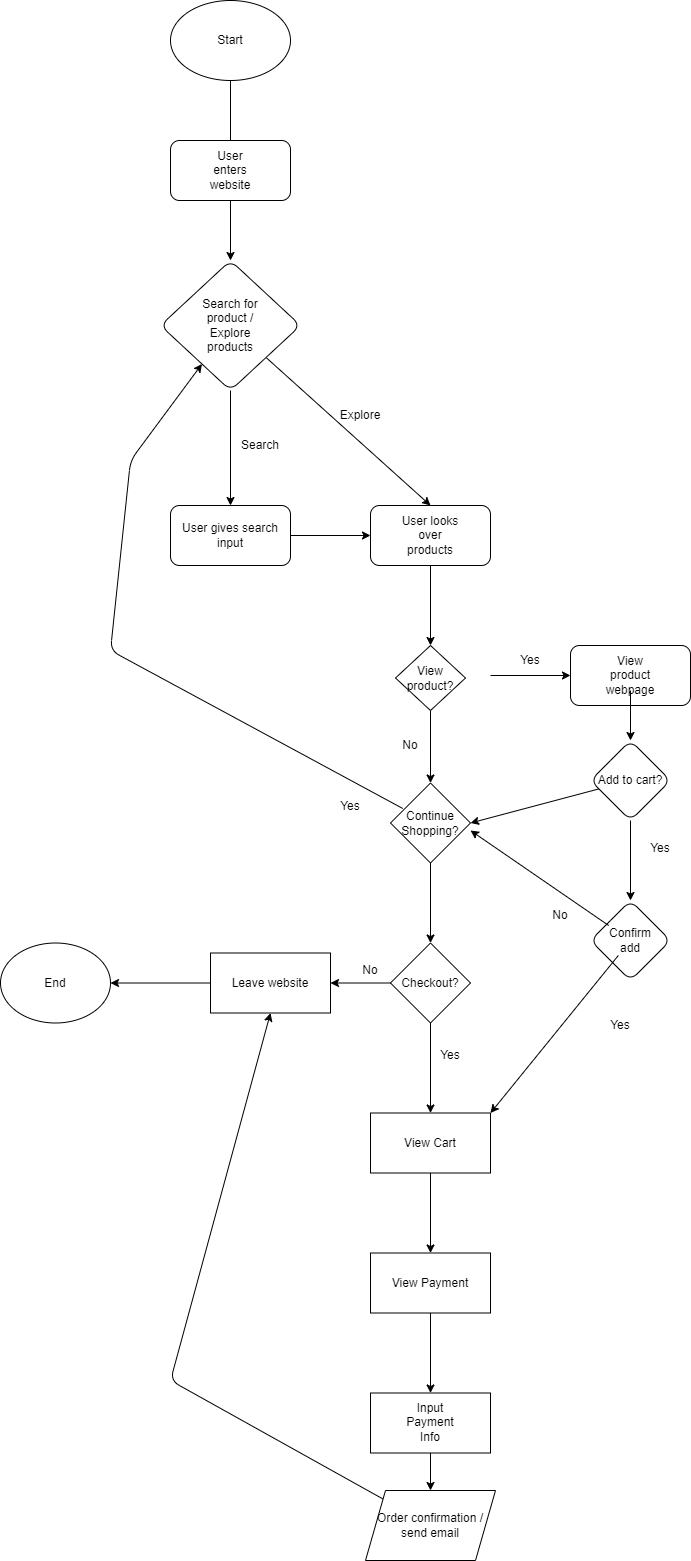

The diagram above was exported from draw.io. Its source (the exported page's mxGraphModel, read from the mxfile embedded in the PNG):
<mxGraphModel dx="1461" dy="306" grid="1" gridSize="10" guides="1" tooltips="1" connect="1" arrows="1" fold="1" page="1" pageScale="1" pageWidth="850" pageHeight="1100" math="0" shadow="0">
  <root>
    <mxCell id="0" />
    <mxCell id="1" parent="0" />
    <mxCell id="6" value="" style="edgeStyle=none;html=1;" edge="1" parent="1" source="2" target="5">
      <mxGeometry relative="1" as="geometry" />
    </mxCell>
    <mxCell id="2" value="" style="ellipse;whiteSpace=wrap;html=1;" vertex="1" parent="1">
      <mxGeometry x="80" y="40" width="120" height="80" as="geometry" />
    </mxCell>
    <mxCell id="3" value="Start" style="text;html=1;strokeColor=none;fillColor=none;align=center;verticalAlign=middle;whiteSpace=wrap;rounded=0;" vertex="1" parent="1">
      <mxGeometry x="110" y="65" width="60" height="30" as="geometry" />
    </mxCell>
    <mxCell id="8" value="" style="edgeStyle=none;html=1;" edge="1" parent="1" source="4" target="7">
      <mxGeometry relative="1" as="geometry" />
    </mxCell>
    <mxCell id="4" value="" style="rounded=1;whiteSpace=wrap;html=1;" vertex="1" parent="1">
      <mxGeometry x="80" y="180" width="120" height="60" as="geometry" />
    </mxCell>
    <mxCell id="5" value="User enters website" style="text;html=1;strokeColor=none;fillColor=none;align=center;verticalAlign=middle;whiteSpace=wrap;rounded=0;" vertex="1" parent="1">
      <mxGeometry x="110" y="195" width="60" height="30" as="geometry" />
    </mxCell>
    <mxCell id="11" value="" style="edgeStyle=none;html=1;" edge="1" parent="1" source="7" target="10">
      <mxGeometry relative="1" as="geometry" />
    </mxCell>
    <mxCell id="18" style="edgeStyle=none;html=1;entryX=0.5;entryY=0;entryDx=0;entryDy=0;" edge="1" parent="1" source="7" target="13">
      <mxGeometry relative="1" as="geometry" />
    </mxCell>
    <mxCell id="7" value="" style="rhombus;whiteSpace=wrap;html=1;rounded=1;" vertex="1" parent="1">
      <mxGeometry x="70" y="300" width="140" height="130" as="geometry" />
    </mxCell>
    <mxCell id="9" value="Search for product / Explore products" style="text;html=1;strokeColor=none;fillColor=none;align=center;verticalAlign=middle;whiteSpace=wrap;rounded=0;" vertex="1" parent="1">
      <mxGeometry x="110" y="350" width="60" height="30" as="geometry" />
    </mxCell>
    <mxCell id="14" value="" style="edgeStyle=none;html=1;" edge="1" parent="1" source="10" target="13">
      <mxGeometry relative="1" as="geometry" />
    </mxCell>
    <mxCell id="10" value="User gives search input" style="whiteSpace=wrap;html=1;rounded=1;" vertex="1" parent="1">
      <mxGeometry x="80" y="545" width="120" height="60" as="geometry" />
    </mxCell>
    <mxCell id="12" value="Search" style="text;html=1;strokeColor=none;fillColor=none;align=center;verticalAlign=middle;whiteSpace=wrap;rounded=0;" vertex="1" parent="1">
      <mxGeometry x="140" y="470" width="60" height="30" as="geometry" />
    </mxCell>
    <mxCell id="21" value="" style="edgeStyle=none;html=1;" edge="1" parent="1" source="13">
      <mxGeometry relative="1" as="geometry">
        <mxPoint x="340" y="685" as="targetPoint" />
      </mxGeometry>
    </mxCell>
    <mxCell id="13" value="" style="whiteSpace=wrap;html=1;rounded=1;" vertex="1" parent="1">
      <mxGeometry x="280" y="545" width="120" height="60" as="geometry" />
    </mxCell>
    <mxCell id="15" value="User looks over products" style="text;html=1;strokeColor=none;fillColor=none;align=center;verticalAlign=middle;whiteSpace=wrap;rounded=0;" vertex="1" parent="1">
      <mxGeometry x="310" y="560" width="60" height="30" as="geometry" />
    </mxCell>
    <mxCell id="19" value="Explore" style="text;html=1;strokeColor=none;fillColor=none;align=center;verticalAlign=middle;whiteSpace=wrap;rounded=0;" vertex="1" parent="1">
      <mxGeometry x="240" y="440" width="60" height="30" as="geometry" />
    </mxCell>
    <mxCell id="34" value="" style="edgeStyle=none;html=1;" edge="1" parent="1" target="33">
      <mxGeometry relative="1" as="geometry">
        <mxPoint x="400" y="715" as="sourcePoint" />
      </mxGeometry>
    </mxCell>
    <mxCell id="31" value="" style="edgeStyle=none;html=1;" edge="1" parent="1" source="22" target="30">
      <mxGeometry relative="1" as="geometry" />
    </mxCell>
    <mxCell id="67" style="edgeStyle=none;html=1;entryX=1;entryY=0.5;entryDx=0;entryDy=0;" edge="1" parent="1" source="22" target="40">
      <mxGeometry relative="1" as="geometry" />
    </mxCell>
    <mxCell id="22" value="Add to cart?" style="rhombus;whiteSpace=wrap;html=1;rounded=1;" vertex="1" parent="1">
      <mxGeometry x="500" y="780" width="80" height="80" as="geometry" />
    </mxCell>
    <mxCell id="30" value="" style="rhombus;whiteSpace=wrap;html=1;rounded=1;" vertex="1" parent="1">
      <mxGeometry x="500" y="940" width="80" height="80" as="geometry" />
    </mxCell>
    <mxCell id="66" style="edgeStyle=none;html=1;entryX=1;entryY=0;entryDx=0;entryDy=0;" edge="1" parent="1" source="32" target="53">
      <mxGeometry relative="1" as="geometry" />
    </mxCell>
    <mxCell id="68" style="edgeStyle=none;html=1;" edge="1" parent="1" source="32">
      <mxGeometry relative="1" as="geometry">
        <mxPoint x="380" y="870" as="targetPoint" />
      </mxGeometry>
    </mxCell>
    <mxCell id="32" value="Confirm add" style="text;html=1;strokeColor=none;fillColor=none;align=center;verticalAlign=middle;whiteSpace=wrap;rounded=0;" vertex="1" parent="1">
      <mxGeometry x="510" y="965" width="60" height="30" as="geometry" />
    </mxCell>
    <mxCell id="33" value="" style="whiteSpace=wrap;html=1;rounded=1;" vertex="1" parent="1">
      <mxGeometry x="480" y="685" width="120" height="60" as="geometry" />
    </mxCell>
    <mxCell id="38" style="edgeStyle=none;html=1;" edge="1" parent="1" source="35" target="22">
      <mxGeometry relative="1" as="geometry" />
    </mxCell>
    <mxCell id="35" value="View product webpage" style="text;html=1;strokeColor=none;fillColor=none;align=center;verticalAlign=middle;whiteSpace=wrap;rounded=0;" vertex="1" parent="1">
      <mxGeometry x="510" y="700" width="60" height="30" as="geometry" />
    </mxCell>
    <mxCell id="41" value="" style="edgeStyle=none;html=1;" edge="1" parent="1" source="36" target="40">
      <mxGeometry relative="1" as="geometry" />
    </mxCell>
    <mxCell id="36" value="" style="rhombus;whiteSpace=wrap;html=1;" vertex="1" parent="1">
      <mxGeometry x="305" y="685" width="70" height="65" as="geometry" />
    </mxCell>
    <mxCell id="37" value="View product?" style="text;html=1;strokeColor=none;fillColor=none;align=center;verticalAlign=middle;whiteSpace=wrap;rounded=0;" vertex="1" parent="1">
      <mxGeometry x="310" y="703" width="60" height="30" as="geometry" />
    </mxCell>
    <mxCell id="39" value="Yes" style="text;html=1;strokeColor=none;fillColor=none;align=center;verticalAlign=middle;whiteSpace=wrap;rounded=0;" vertex="1" parent="1">
      <mxGeometry x="410" y="685" width="60" height="30" as="geometry" />
    </mxCell>
    <mxCell id="47" value="" style="edgeStyle=none;html=1;" edge="1" parent="1" source="40" target="46">
      <mxGeometry relative="1" as="geometry" />
    </mxCell>
    <mxCell id="40" value="" style="rhombus;whiteSpace=wrap;html=1;" vertex="1" parent="1">
      <mxGeometry x="300" y="822.5" width="80" height="80" as="geometry" />
    </mxCell>
    <mxCell id="44" style="edgeStyle=none;html=1;" edge="1" parent="1" source="42" target="7">
      <mxGeometry relative="1" as="geometry">
        <Array as="points">
          <mxPoint x="20" y="690" />
          <mxPoint x="40" y="500" />
        </Array>
      </mxGeometry>
    </mxCell>
    <mxCell id="42" value="Continue Shopping?" style="text;html=1;strokeColor=none;fillColor=none;align=center;verticalAlign=middle;whiteSpace=wrap;rounded=0;" vertex="1" parent="1">
      <mxGeometry x="310" y="848" width="60" height="30" as="geometry" />
    </mxCell>
    <mxCell id="43" value="No" style="text;html=1;strokeColor=none;fillColor=none;align=center;verticalAlign=middle;whiteSpace=wrap;rounded=0;" vertex="1" parent="1">
      <mxGeometry x="290" y="770" width="60" height="30" as="geometry" />
    </mxCell>
    <mxCell id="45" value="Yes" style="text;html=1;strokeColor=none;fillColor=none;align=center;verticalAlign=middle;whiteSpace=wrap;rounded=0;" vertex="1" parent="1">
      <mxGeometry x="230" y="831" width="60" height="30" as="geometry" />
    </mxCell>
    <mxCell id="49" value="" style="edgeStyle=none;html=1;" edge="1" parent="1" source="46" target="48">
      <mxGeometry relative="1" as="geometry" />
    </mxCell>
    <mxCell id="54" value="" style="edgeStyle=none;html=1;" edge="1" parent="1" source="46" target="53">
      <mxGeometry relative="1" as="geometry" />
    </mxCell>
    <mxCell id="46" value="Checkout?" style="rhombus;whiteSpace=wrap;html=1;" vertex="1" parent="1">
      <mxGeometry x="300" y="982.5" width="80" height="80" as="geometry" />
    </mxCell>
    <mxCell id="51" value="" style="edgeStyle=none;html=1;" edge="1" parent="1" source="48" target="50">
      <mxGeometry relative="1" as="geometry" />
    </mxCell>
    <mxCell id="48" value="Leave website" style="whiteSpace=wrap;html=1;" vertex="1" parent="1">
      <mxGeometry x="120" y="992.5" width="120" height="60" as="geometry" />
    </mxCell>
    <mxCell id="50" value="End" style="ellipse;whiteSpace=wrap;html=1;" vertex="1" parent="1">
      <mxGeometry x="-90" y="982.5" width="110" height="80" as="geometry" />
    </mxCell>
    <mxCell id="52" value="No" style="text;html=1;strokeColor=none;fillColor=none;align=center;verticalAlign=middle;whiteSpace=wrap;rounded=0;" vertex="1" parent="1">
      <mxGeometry x="250" y="995" width="60" height="30" as="geometry" />
    </mxCell>
    <mxCell id="56" value="" style="edgeStyle=none;html=1;" edge="1" parent="1" source="53" target="55">
      <mxGeometry relative="1" as="geometry" />
    </mxCell>
    <mxCell id="53" value="View Cart" style="whiteSpace=wrap;html=1;" vertex="1" parent="1">
      <mxGeometry x="280" y="1152.5" width="120" height="60" as="geometry" />
    </mxCell>
    <mxCell id="58" value="" style="edgeStyle=none;html=1;" edge="1" parent="1" source="55" target="57">
      <mxGeometry relative="1" as="geometry" />
    </mxCell>
    <mxCell id="55" value="View Payment" style="whiteSpace=wrap;html=1;" vertex="1" parent="1">
      <mxGeometry x="280" y="1292.5" width="120" height="60" as="geometry" />
    </mxCell>
    <mxCell id="63" style="edgeStyle=none;html=1;" edge="1" parent="1" source="57" target="62">
      <mxGeometry relative="1" as="geometry" />
    </mxCell>
    <mxCell id="57" value="" style="whiteSpace=wrap;html=1;" vertex="1" parent="1">
      <mxGeometry x="280" y="1432.5" width="120" height="60" as="geometry" />
    </mxCell>
    <mxCell id="59" value="Input Payment Info" style="text;html=1;strokeColor=none;fillColor=none;align=center;verticalAlign=middle;whiteSpace=wrap;rounded=0;" vertex="1" parent="1">
      <mxGeometry x="310" y="1447" width="60" height="30" as="geometry" />
    </mxCell>
    <mxCell id="64" style="edgeStyle=none;html=1;entryX=0.5;entryY=1;entryDx=0;entryDy=0;" edge="1" parent="1" source="62" target="48">
      <mxGeometry relative="1" as="geometry">
        <Array as="points">
          <mxPoint x="80" y="1420" />
        </Array>
      </mxGeometry>
    </mxCell>
    <mxCell id="62" value="Order confirmation / send email" style="shape=parallelogram;perimeter=parallelogramPerimeter;whiteSpace=wrap;html=1;fixedSize=1;" vertex="1" parent="1">
      <mxGeometry x="275" y="1530" width="130" height="70" as="geometry" />
    </mxCell>
    <mxCell id="65" value="Yes" style="text;html=1;strokeColor=none;fillColor=none;align=center;verticalAlign=middle;whiteSpace=wrap;rounded=0;" vertex="1" parent="1">
      <mxGeometry x="330" y="1080" width="60" height="30" as="geometry" />
    </mxCell>
    <mxCell id="69" value="No" style="text;html=1;strokeColor=none;fillColor=none;align=center;verticalAlign=middle;whiteSpace=wrap;rounded=0;" vertex="1" parent="1">
      <mxGeometry x="440" y="940" width="60" height="30" as="geometry" />
    </mxCell>
    <mxCell id="72" value="Yes" style="text;html=1;strokeColor=none;fillColor=none;align=center;verticalAlign=middle;whiteSpace=wrap;rounded=0;" vertex="1" parent="1">
      <mxGeometry x="500" y="1050" width="60" height="30" as="geometry" />
    </mxCell>
    <mxCell id="73" value="Yes" style="text;html=1;strokeColor=none;fillColor=none;align=center;verticalAlign=middle;whiteSpace=wrap;rounded=0;" vertex="1" parent="1">
      <mxGeometry x="540" y="873" width="60" height="30" as="geometry" />
    </mxCell>
  </root>
</mxGraphModel>